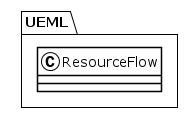

The diagram above was rendered by PlantUML. Its source (embedded in the PNG):
@startuml
!theme plain
package UEML {
class ResourceFlow {
}
}
@enduml